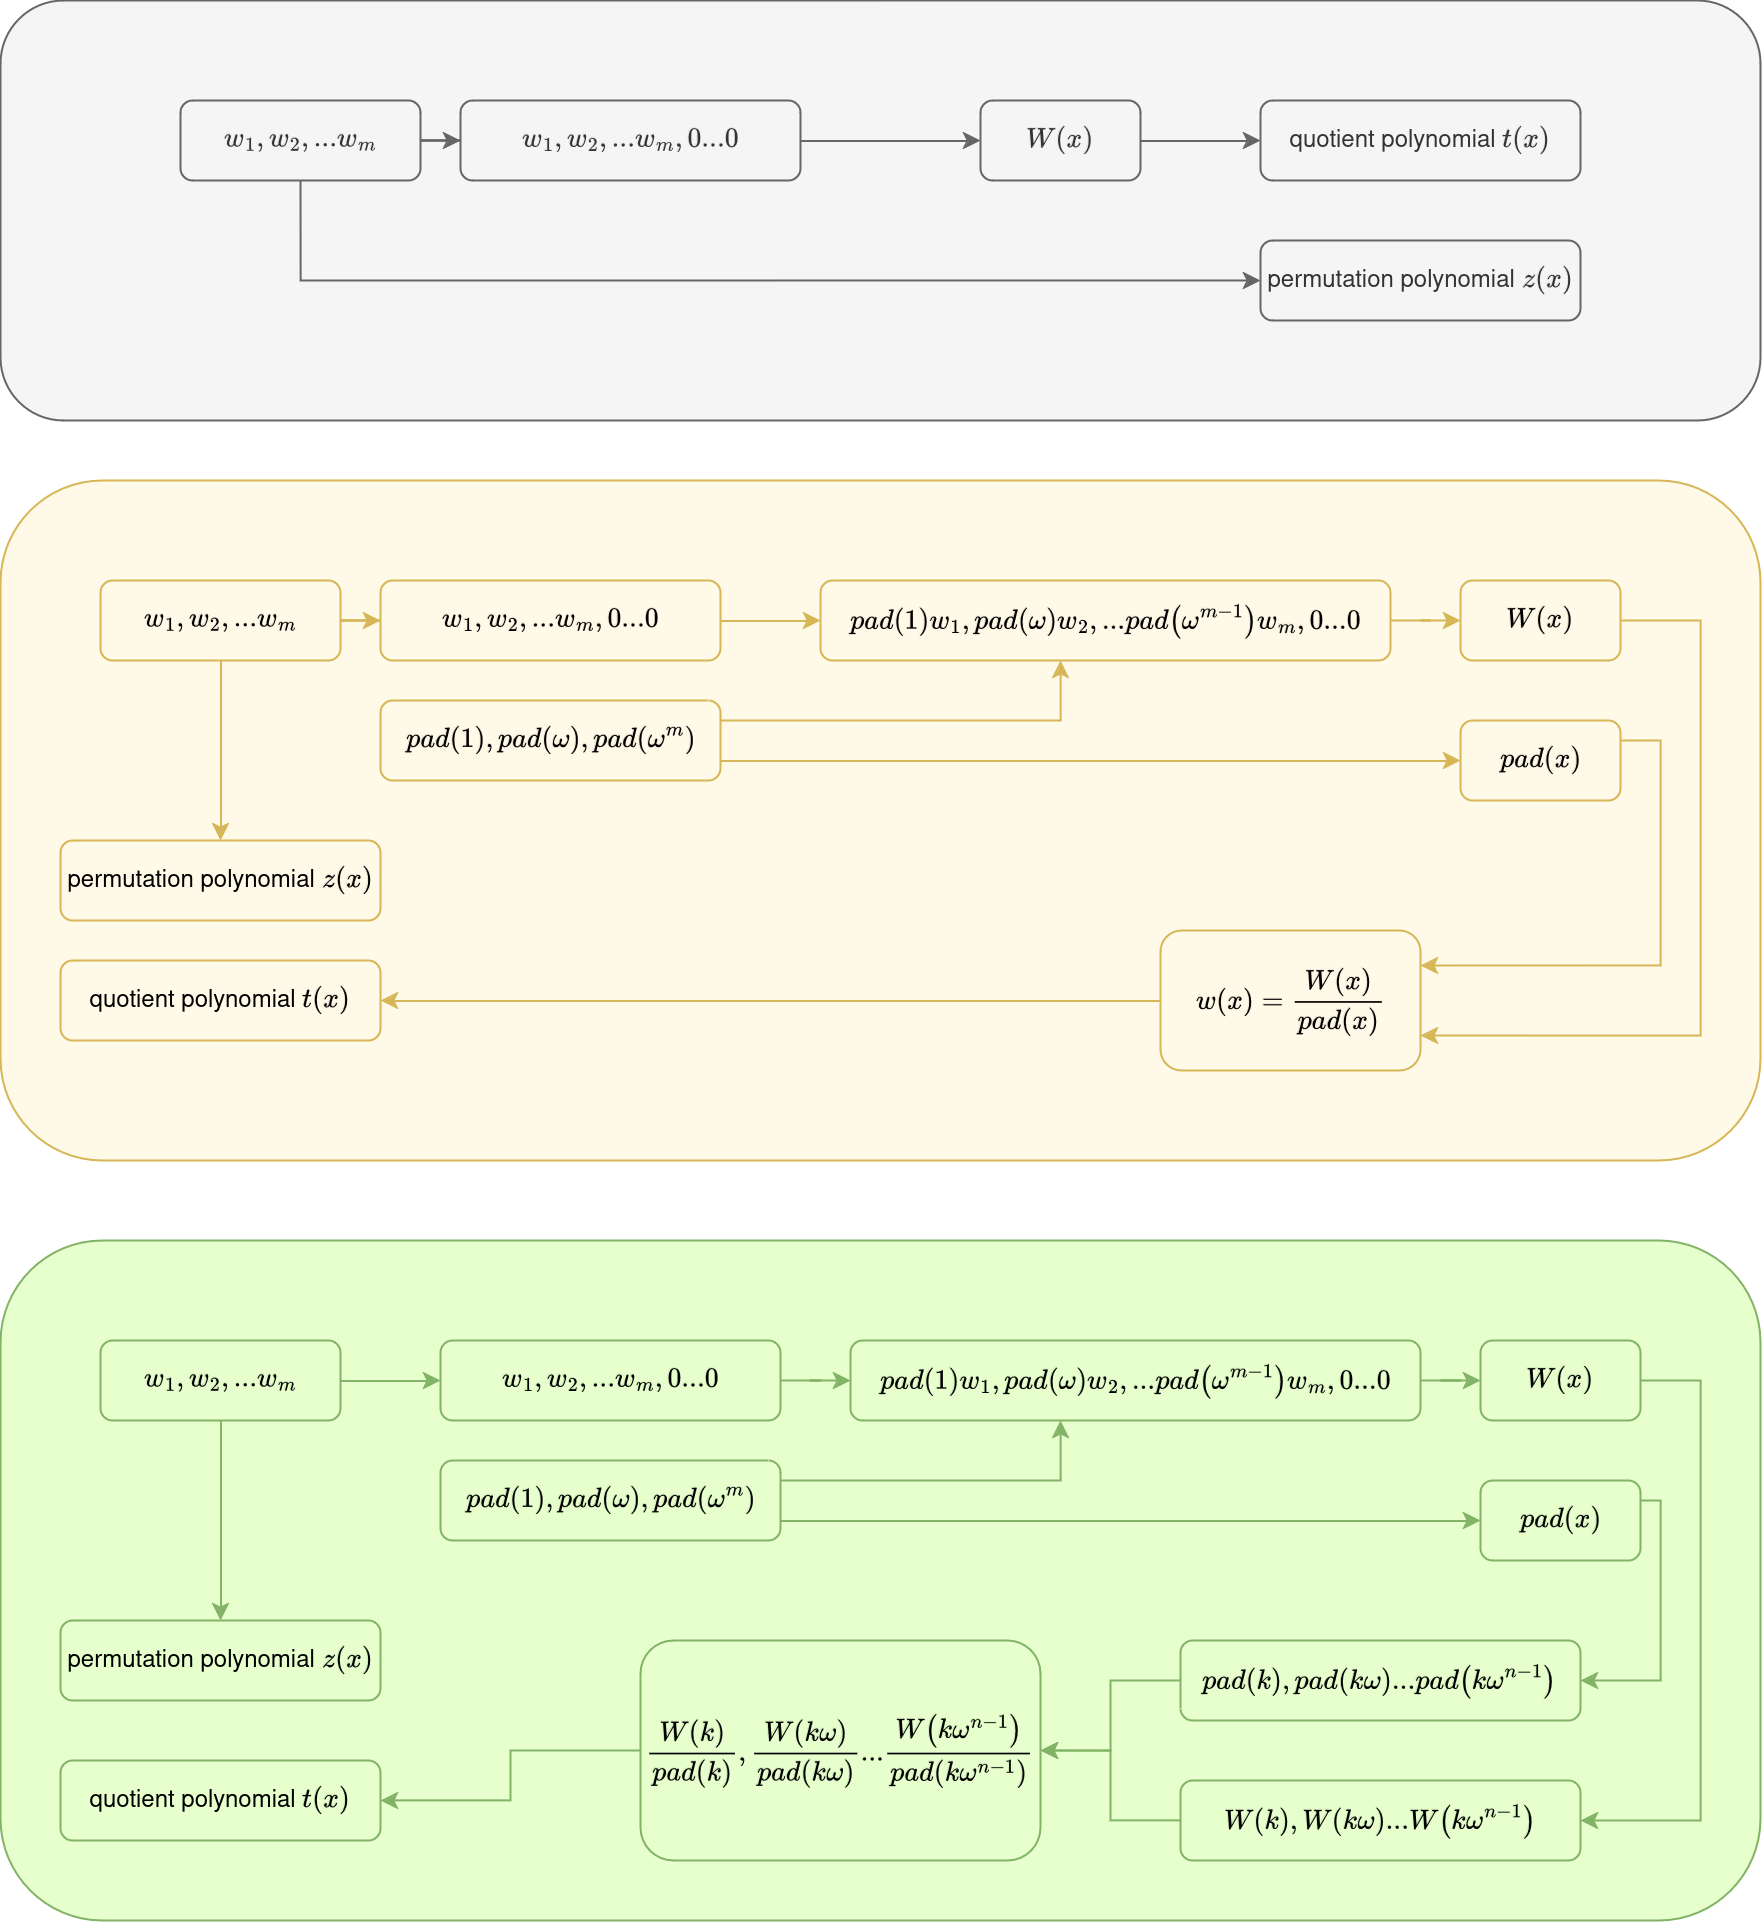

The diagram above was exported from draw.io. Its source (the exported page's mxGraphModel, read from the mxfile embedded in the PNG):
<mxGraphModel dx="1721" dy="660" grid="1" gridSize="10" guides="1" tooltips="1" connect="1" arrows="1" fold="1" page="1" pageScale="1" pageWidth="850" pageHeight="1100" math="1" shadow="0">
  <root>
    <mxCell id="0" />
    <mxCell id="1" parent="0" />
    <mxCell id="L8mAkmhd5gvpwKdm4x6I-2" value="" style="rounded=1;whiteSpace=wrap;html=1;fillColor=#E6FFCC;strokeColor=#82b366;" vertex="1" parent="1">
      <mxGeometry x="80" y="710" width="880" height="340" as="geometry" />
    </mxCell>
    <mxCell id="L8mAkmhd5gvpwKdm4x6I-15" style="edgeStyle=orthogonalEdgeStyle;rounded=0;orthogonalLoop=1;jettySize=auto;html=1;entryX=0;entryY=0.5;entryDx=0;entryDy=0;fillColor=#d5e8d4;strokeColor=#82b366;" edge="1" parent="1" source="L8mAkmhd5gvpwKdm4x6I-3" target="L8mAkmhd5gvpwKdm4x6I-4">
      <mxGeometry relative="1" as="geometry" />
    </mxCell>
    <mxCell id="L8mAkmhd5gvpwKdm4x6I-26" style="edgeStyle=orthogonalEdgeStyle;rounded=0;orthogonalLoop=1;jettySize=auto;html=1;fillColor=#d5e8d4;strokeColor=#82b366;" edge="1" parent="1" source="L8mAkmhd5gvpwKdm4x6I-3" target="L8mAkmhd5gvpwKdm4x6I-14">
      <mxGeometry relative="1" as="geometry" />
    </mxCell>
    <mxCell id="L8mAkmhd5gvpwKdm4x6I-3" value="`w_1, w_2, \ldots w_m`" style="rounded=1;whiteSpace=wrap;html=1;fillColor=#E6FFCC;strokeColor=#82b366;" vertex="1" parent="1">
      <mxGeometry x="130" y="760" width="120" height="40" as="geometry" />
    </mxCell>
    <mxCell id="L8mAkmhd5gvpwKdm4x6I-16" style="edgeStyle=orthogonalEdgeStyle;rounded=0;orthogonalLoop=1;jettySize=auto;html=1;fillColor=#d5e8d4;strokeColor=#82b366;" edge="1" parent="1" source="L8mAkmhd5gvpwKdm4x6I-4" target="L8mAkmhd5gvpwKdm4x6I-9">
      <mxGeometry relative="1" as="geometry" />
    </mxCell>
    <mxCell id="L8mAkmhd5gvpwKdm4x6I-4" value="`w_1, w_2, \ldots w_m, 0 \ldots 0`" style="rounded=1;whiteSpace=wrap;html=1;fillColor=#E6FFCC;strokeColor=#82b366;" vertex="1" parent="1">
      <mxGeometry x="300" y="760" width="170" height="40" as="geometry" />
    </mxCell>
    <mxCell id="L8mAkmhd5gvpwKdm4x6I-21" style="edgeStyle=orthogonalEdgeStyle;rounded=0;orthogonalLoop=1;jettySize=auto;html=1;entryX=1;entryY=0.5;entryDx=0;entryDy=0;fillColor=#d5e8d4;strokeColor=#82b366;" edge="1" parent="1" source="L8mAkmhd5gvpwKdm4x6I-5" target="L8mAkmhd5gvpwKdm4x6I-8">
      <mxGeometry relative="1" as="geometry">
        <Array as="points">
          <mxPoint x="930" y="780" />
          <mxPoint x="930" y="1000" />
        </Array>
      </mxGeometry>
    </mxCell>
    <mxCell id="L8mAkmhd5gvpwKdm4x6I-5" value="`W(x)`" style="rounded=1;whiteSpace=wrap;html=1;fillColor=#E6FFCC;strokeColor=#82b366;" vertex="1" parent="1">
      <mxGeometry x="820" y="760" width="80" height="40" as="geometry" />
    </mxCell>
    <mxCell id="L8mAkmhd5gvpwKdm4x6I-17" style="edgeStyle=orthogonalEdgeStyle;rounded=0;orthogonalLoop=1;jettySize=auto;html=1;exitX=1;exitY=0.25;exitDx=0;exitDy=0;fillColor=#d5e8d4;strokeColor=#82b366;" edge="1" parent="1" source="L8mAkmhd5gvpwKdm4x6I-6" target="L8mAkmhd5gvpwKdm4x6I-9">
      <mxGeometry relative="1" as="geometry">
        <Array as="points">
          <mxPoint x="610" y="830" />
        </Array>
      </mxGeometry>
    </mxCell>
    <mxCell id="L8mAkmhd5gvpwKdm4x6I-18" style="edgeStyle=orthogonalEdgeStyle;rounded=0;orthogonalLoop=1;jettySize=auto;html=1;exitX=1;exitY=0.75;exitDx=0;exitDy=0;fillColor=#d5e8d4;strokeColor=#82b366;" edge="1" parent="1" source="L8mAkmhd5gvpwKdm4x6I-6" target="L8mAkmhd5gvpwKdm4x6I-7">
      <mxGeometry relative="1" as="geometry" />
    </mxCell>
    <mxCell id="L8mAkmhd5gvpwKdm4x6I-6" value="`pad(1), pad(\omega), \pad(\omega^m)`" style="rounded=1;whiteSpace=wrap;html=1;fillColor=#E6FFCC;strokeColor=#82b366;" vertex="1" parent="1">
      <mxGeometry x="300" y="820" width="170" height="40" as="geometry" />
    </mxCell>
    <mxCell id="L8mAkmhd5gvpwKdm4x6I-20" style="edgeStyle=orthogonalEdgeStyle;rounded=0;orthogonalLoop=1;jettySize=auto;html=1;entryX=1;entryY=0.5;entryDx=0;entryDy=0;fillColor=#d5e8d4;strokeColor=#82b366;" edge="1" parent="1" source="L8mAkmhd5gvpwKdm4x6I-7" target="L8mAkmhd5gvpwKdm4x6I-11">
      <mxGeometry relative="1" as="geometry">
        <Array as="points">
          <mxPoint x="910" y="840" />
          <mxPoint x="910" y="930" />
        </Array>
      </mxGeometry>
    </mxCell>
    <mxCell id="L8mAkmhd5gvpwKdm4x6I-7" value="`pad(x)`" style="rounded=1;whiteSpace=wrap;html=1;fillColor=#E6FFCC;strokeColor=#82b366;" vertex="1" parent="1">
      <mxGeometry x="820" y="830" width="80" height="40" as="geometry" />
    </mxCell>
    <mxCell id="L8mAkmhd5gvpwKdm4x6I-24" style="edgeStyle=orthogonalEdgeStyle;rounded=0;orthogonalLoop=1;jettySize=auto;html=1;fillColor=#d5e8d4;strokeColor=#82b366;" edge="1" parent="1" source="L8mAkmhd5gvpwKdm4x6I-8" target="L8mAkmhd5gvpwKdm4x6I-12">
      <mxGeometry relative="1" as="geometry" />
    </mxCell>
    <mxCell id="L8mAkmhd5gvpwKdm4x6I-8" value="`W(k), W(k\omega) \ldots W(k\omega^{n-1})`" style="rounded=1;whiteSpace=wrap;html=1;fillColor=#E6FFCC;strokeColor=#82b366;" vertex="1" parent="1">
      <mxGeometry x="670" y="980" width="200" height="40" as="geometry" />
    </mxCell>
    <mxCell id="L8mAkmhd5gvpwKdm4x6I-19" style="edgeStyle=orthogonalEdgeStyle;rounded=0;orthogonalLoop=1;jettySize=auto;html=1;fillColor=#d5e8d4;strokeColor=#82b366;" edge="1" parent="1" source="L8mAkmhd5gvpwKdm4x6I-9" target="L8mAkmhd5gvpwKdm4x6I-5">
      <mxGeometry relative="1" as="geometry" />
    </mxCell>
    <mxCell id="L8mAkmhd5gvpwKdm4x6I-9" value="`pad(1)w_1, pad(\omega)w_2, \ldots pad(\omega^{m-1})w_m, 0 \ldots 0`" style="rounded=1;whiteSpace=wrap;html=1;fillColor=#E6FFCC;strokeColor=#82b366;" vertex="1" parent="1">
      <mxGeometry x="505" y="760" width="285" height="40" as="geometry" />
    </mxCell>
    <mxCell id="L8mAkmhd5gvpwKdm4x6I-25" style="edgeStyle=orthogonalEdgeStyle;rounded=0;orthogonalLoop=1;jettySize=auto;html=1;entryX=1;entryY=0.5;entryDx=0;entryDy=0;fillColor=#d5e8d4;strokeColor=#82b366;" edge="1" parent="1" source="L8mAkmhd5gvpwKdm4x6I-11" target="L8mAkmhd5gvpwKdm4x6I-12">
      <mxGeometry relative="1" as="geometry" />
    </mxCell>
    <mxCell id="L8mAkmhd5gvpwKdm4x6I-11" value="`pad(k), pad(k\omega)\ldotspad(k\omega^{n-1})`" style="rounded=1;whiteSpace=wrap;html=1;fillColor=#E6FFCC;strokeColor=#82b366;" vertex="1" parent="1">
      <mxGeometry x="670" y="910" width="200" height="40" as="geometry" />
    </mxCell>
    <mxCell id="L8mAkmhd5gvpwKdm4x6I-27" style="edgeStyle=orthogonalEdgeStyle;rounded=0;orthogonalLoop=1;jettySize=auto;html=1;fillColor=#d5e8d4;strokeColor=#82b366;" edge="1" parent="1" source="L8mAkmhd5gvpwKdm4x6I-12" target="L8mAkmhd5gvpwKdm4x6I-13">
      <mxGeometry relative="1" as="geometry" />
    </mxCell>
    <mxCell id="L8mAkmhd5gvpwKdm4x6I-12" value="`\frac{W(k)}{pad(k)}, \frac{W(k\omega)}{pad(k\omega)}\ldots \frac{W(k\omega^{n-1})}{pad(k\omega^{n-1})}`" style="rounded=1;whiteSpace=wrap;html=1;fillColor=#E6FFCC;strokeColor=#82b366;" vertex="1" parent="1">
      <mxGeometry x="400" y="910" width="200" height="110" as="geometry" />
    </mxCell>
    <mxCell id="L8mAkmhd5gvpwKdm4x6I-13" value="quotient polynomial `t(x)`" style="rounded=1;whiteSpace=wrap;html=1;fillColor=#E6FFCC;strokeColor=#82b366;" vertex="1" parent="1">
      <mxGeometry x="110" y="970" width="160" height="40" as="geometry" />
    </mxCell>
    <mxCell id="L8mAkmhd5gvpwKdm4x6I-14" value="permutation polynomial `z(x)`" style="rounded=1;whiteSpace=wrap;html=1;fillColor=#E6FFCC;strokeColor=#82b366;" vertex="1" parent="1">
      <mxGeometry x="110" y="900" width="160" height="40" as="geometry" />
    </mxCell>
    <mxCell id="L8mAkmhd5gvpwKdm4x6I-28" value="" style="rounded=1;whiteSpace=wrap;html=1;fillColor=#FFFAE8;strokeColor=#d6b656;gradientColor=none;" vertex="1" parent="1">
      <mxGeometry x="80" y="330" width="880" height="340" as="geometry" />
    </mxCell>
    <mxCell id="L8mAkmhd5gvpwKdm4x6I-29" style="edgeStyle=orthogonalEdgeStyle;rounded=0;orthogonalLoop=1;jettySize=auto;html=1;entryX=0;entryY=0.5;entryDx=0;entryDy=0;fillColor=#fff2cc;strokeColor=#d6b656;" edge="1" source="L8mAkmhd5gvpwKdm4x6I-31" target="L8mAkmhd5gvpwKdm4x6I-33" parent="1">
      <mxGeometry relative="1" as="geometry" />
    </mxCell>
    <mxCell id="L8mAkmhd5gvpwKdm4x6I-30" style="edgeStyle=orthogonalEdgeStyle;rounded=0;orthogonalLoop=1;jettySize=auto;html=1;fillColor=#fff2cc;strokeColor=#d6b656;" edge="1" source="L8mAkmhd5gvpwKdm4x6I-31" target="L8mAkmhd5gvpwKdm4x6I-50" parent="1">
      <mxGeometry relative="1" as="geometry" />
    </mxCell>
    <mxCell id="L8mAkmhd5gvpwKdm4x6I-31" value="`w_1, w_2, \ldots w_m`" style="rounded=1;whiteSpace=wrap;html=1;fillColor=#FFFAE8;strokeColor=#d6b656;" vertex="1" parent="1">
      <mxGeometry x="130" y="380" width="120" height="40" as="geometry" />
    </mxCell>
    <mxCell id="L8mAkmhd5gvpwKdm4x6I-32" style="edgeStyle=orthogonalEdgeStyle;rounded=0;orthogonalLoop=1;jettySize=auto;html=1;fillColor=#fff2cc;strokeColor=#d6b656;" edge="1" source="L8mAkmhd5gvpwKdm4x6I-33" target="L8mAkmhd5gvpwKdm4x6I-44" parent="1">
      <mxGeometry relative="1" as="geometry" />
    </mxCell>
    <mxCell id="L8mAkmhd5gvpwKdm4x6I-33" value="`w_1, w_2, \ldots w_m, 0 \ldots 0`" style="rounded=1;whiteSpace=wrap;html=1;fillColor=#FFFAE8;strokeColor=#d6b656;" vertex="1" parent="1">
      <mxGeometry x="270" y="380" width="170" height="40" as="geometry" />
    </mxCell>
    <mxCell id="L8mAkmhd5gvpwKdm4x6I-34" style="edgeStyle=orthogonalEdgeStyle;rounded=0;orthogonalLoop=1;jettySize=auto;html=1;entryX=1;entryY=0.75;entryDx=0;entryDy=0;fillColor=#fff2cc;strokeColor=#d6b656;" edge="1" source="L8mAkmhd5gvpwKdm4x6I-35" target="L8mAkmhd5gvpwKdm4x6I-48" parent="1">
      <mxGeometry relative="1" as="geometry">
        <mxPoint x="870" y="620" as="targetPoint" />
        <Array as="points">
          <mxPoint x="930" y="400" />
          <mxPoint x="930" y="608" />
        </Array>
      </mxGeometry>
    </mxCell>
    <mxCell id="L8mAkmhd5gvpwKdm4x6I-35" value="`W(x)`" style="rounded=1;whiteSpace=wrap;html=1;fillColor=#FFFAE8;strokeColor=#d6b656;" vertex="1" parent="1">
      <mxGeometry x="810" y="380" width="80" height="40" as="geometry" />
    </mxCell>
    <mxCell id="L8mAkmhd5gvpwKdm4x6I-36" style="edgeStyle=orthogonalEdgeStyle;rounded=0;orthogonalLoop=1;jettySize=auto;html=1;exitX=1;exitY=0.25;exitDx=0;exitDy=0;fillColor=#fff2cc;strokeColor=#d6b656;" edge="1" source="L8mAkmhd5gvpwKdm4x6I-38" target="L8mAkmhd5gvpwKdm4x6I-44" parent="1">
      <mxGeometry relative="1" as="geometry">
        <Array as="points">
          <mxPoint x="610" y="450" />
        </Array>
      </mxGeometry>
    </mxCell>
    <mxCell id="L8mAkmhd5gvpwKdm4x6I-37" style="edgeStyle=orthogonalEdgeStyle;rounded=0;orthogonalLoop=1;jettySize=auto;html=1;exitX=1;exitY=0.75;exitDx=0;exitDy=0;fillColor=#fff2cc;strokeColor=#d6b656;" edge="1" source="L8mAkmhd5gvpwKdm4x6I-38" target="L8mAkmhd5gvpwKdm4x6I-40" parent="1">
      <mxGeometry relative="1" as="geometry" />
    </mxCell>
    <mxCell id="L8mAkmhd5gvpwKdm4x6I-38" value="`pad(1), pad(\omega), \pad(\omega^m)`" style="rounded=1;whiteSpace=wrap;html=1;fillColor=#FFFAE8;strokeColor=#d6b656;" vertex="1" parent="1">
      <mxGeometry x="270" y="440" width="170" height="40" as="geometry" />
    </mxCell>
    <mxCell id="L8mAkmhd5gvpwKdm4x6I-39" style="edgeStyle=orthogonalEdgeStyle;rounded=0;orthogonalLoop=1;jettySize=auto;html=1;entryX=1;entryY=0.25;entryDx=0;entryDy=0;fillColor=#fff2cc;strokeColor=#d6b656;" edge="1" source="L8mAkmhd5gvpwKdm4x6I-40" target="L8mAkmhd5gvpwKdm4x6I-48" parent="1">
      <mxGeometry relative="1" as="geometry">
        <mxPoint x="870" y="550" as="targetPoint" />
        <Array as="points">
          <mxPoint x="910" y="460" />
          <mxPoint x="910" y="573" />
        </Array>
      </mxGeometry>
    </mxCell>
    <mxCell id="L8mAkmhd5gvpwKdm4x6I-40" value="`pad(x)`" style="rounded=1;whiteSpace=wrap;html=1;fillColor=#FFFAE8;strokeColor=#d6b656;" vertex="1" parent="1">
      <mxGeometry x="810" y="450" width="80" height="40" as="geometry" />
    </mxCell>
    <mxCell id="L8mAkmhd5gvpwKdm4x6I-43" style="edgeStyle=orthogonalEdgeStyle;rounded=0;orthogonalLoop=1;jettySize=auto;html=1;fillColor=#fff2cc;strokeColor=#d6b656;" edge="1" source="L8mAkmhd5gvpwKdm4x6I-44" target="L8mAkmhd5gvpwKdm4x6I-35" parent="1">
      <mxGeometry relative="1" as="geometry" />
    </mxCell>
    <mxCell id="L8mAkmhd5gvpwKdm4x6I-44" value="`pad(1)w_1, pad(\omega)w_2, \ldots pad(\omega^{m-1})w_m, 0 \ldots 0`" style="rounded=1;whiteSpace=wrap;html=1;fillColor=#FFFAE8;strokeColor=#d6b656;" vertex="1" parent="1">
      <mxGeometry x="490" y="380" width="285" height="40" as="geometry" />
    </mxCell>
    <mxCell id="L8mAkmhd5gvpwKdm4x6I-47" style="edgeStyle=orthogonalEdgeStyle;rounded=0;orthogonalLoop=1;jettySize=auto;html=1;fillColor=#fff2cc;strokeColor=#d6b656;" edge="1" source="L8mAkmhd5gvpwKdm4x6I-48" target="L8mAkmhd5gvpwKdm4x6I-49" parent="1">
      <mxGeometry relative="1" as="geometry" />
    </mxCell>
    <mxCell id="L8mAkmhd5gvpwKdm4x6I-48" value="`w(x) = \frac{W(x)}{pad(x)}`" style="rounded=1;whiteSpace=wrap;html=1;fillColor=#FFFAE8;strokeColor=#d6b656;" vertex="1" parent="1">
      <mxGeometry x="660" y="555" width="130" height="70" as="geometry" />
    </mxCell>
    <mxCell id="L8mAkmhd5gvpwKdm4x6I-49" value="quotient polynomial `t(x)`" style="rounded=1;whiteSpace=wrap;html=1;fillColor=#FFFAE8;strokeColor=#d6b656;" vertex="1" parent="1">
      <mxGeometry x="110" y="570" width="160" height="40" as="geometry" />
    </mxCell>
    <mxCell id="L8mAkmhd5gvpwKdm4x6I-50" value="permutation polynomial `z(x)`" style="rounded=1;whiteSpace=wrap;html=1;fillColor=#FFFAE8;strokeColor=#d6b656;" vertex="1" parent="1">
      <mxGeometry x="110" y="510" width="160" height="40" as="geometry" />
    </mxCell>
    <mxCell id="L8mAkmhd5gvpwKdm4x6I-51" value="" style="rounded=1;whiteSpace=wrap;html=1;fillColor=#f5f5f5;fontColor=#333333;strokeColor=#666666;" vertex="1" parent="1">
      <mxGeometry x="80" y="90" width="880" height="210" as="geometry" />
    </mxCell>
    <mxCell id="L8mAkmhd5gvpwKdm4x6I-52" style="edgeStyle=orthogonalEdgeStyle;rounded=0;orthogonalLoop=1;jettySize=auto;html=1;entryX=0;entryY=0.5;entryDx=0;entryDy=0;fillColor=#f5f5f5;strokeColor=#666666;" edge="1" parent="1" source="L8mAkmhd5gvpwKdm4x6I-54" target="L8mAkmhd5gvpwKdm4x6I-56">
      <mxGeometry relative="1" as="geometry" />
    </mxCell>
    <mxCell id="L8mAkmhd5gvpwKdm4x6I-70" style="edgeStyle=orthogonalEdgeStyle;rounded=0;orthogonalLoop=1;jettySize=auto;html=1;entryX=0;entryY=0.5;entryDx=0;entryDy=0;exitX=0.5;exitY=1;exitDx=0;exitDy=0;fillColor=#f5f5f5;strokeColor=#666666;" edge="1" parent="1" source="L8mAkmhd5gvpwKdm4x6I-54" target="L8mAkmhd5gvpwKdm4x6I-69">
      <mxGeometry relative="1" as="geometry">
        <Array as="points">
          <mxPoint x="230" y="230" />
        </Array>
      </mxGeometry>
    </mxCell>
    <mxCell id="L8mAkmhd5gvpwKdm4x6I-54" value="`w_1, w_2, \ldots w_m`" style="rounded=1;whiteSpace=wrap;html=1;fillColor=#f5f5f5;fontColor=#333333;strokeColor=#666666;" vertex="1" parent="1">
      <mxGeometry x="170" y="140" width="120" height="40" as="geometry" />
    </mxCell>
    <mxCell id="L8mAkmhd5gvpwKdm4x6I-55" style="edgeStyle=orthogonalEdgeStyle;rounded=0;orthogonalLoop=1;jettySize=auto;html=1;fillColor=#f5f5f5;strokeColor=#666666;" edge="1" parent="1" source="L8mAkmhd5gvpwKdm4x6I-56" target="L8mAkmhd5gvpwKdm4x6I-58">
      <mxGeometry relative="1" as="geometry">
        <mxPoint x="530" y="160.00000000000023" as="targetPoint" />
      </mxGeometry>
    </mxCell>
    <mxCell id="L8mAkmhd5gvpwKdm4x6I-56" value="`w_1, w_2, \ldots w_m, 0 \ldots 0`" style="rounded=1;whiteSpace=wrap;html=1;fillColor=#f5f5f5;fontColor=#333333;strokeColor=#666666;" vertex="1" parent="1">
      <mxGeometry x="310" y="140" width="170" height="40" as="geometry" />
    </mxCell>
    <mxCell id="L8mAkmhd5gvpwKdm4x6I-72" style="edgeStyle=orthogonalEdgeStyle;rounded=0;orthogonalLoop=1;jettySize=auto;html=1;fillColor=#f5f5f5;strokeColor=#666666;" edge="1" parent="1" source="L8mAkmhd5gvpwKdm4x6I-58" target="L8mAkmhd5gvpwKdm4x6I-68">
      <mxGeometry relative="1" as="geometry" />
    </mxCell>
    <mxCell id="L8mAkmhd5gvpwKdm4x6I-58" value="`W(x)`" style="rounded=1;whiteSpace=wrap;html=1;fillColor=#f5f5f5;fontColor=#333333;strokeColor=#666666;" vertex="1" parent="1">
      <mxGeometry x="570" y="140" width="80" height="40" as="geometry" />
    </mxCell>
    <mxCell id="L8mAkmhd5gvpwKdm4x6I-68" value="quotient polynomial `t(x)`" style="rounded=1;whiteSpace=wrap;html=1;fillColor=#f5f5f5;fontColor=#333333;strokeColor=#666666;" vertex="1" parent="1">
      <mxGeometry x="710" y="140" width="160" height="40" as="geometry" />
    </mxCell>
    <mxCell id="L8mAkmhd5gvpwKdm4x6I-69" value="permutation polynomial `z(x)`" style="rounded=1;whiteSpace=wrap;html=1;fillColor=#f5f5f5;fontColor=#333333;strokeColor=#666666;" vertex="1" parent="1">
      <mxGeometry x="710" y="210" width="160" height="40" as="geometry" />
    </mxCell>
  </root>
</mxGraphModel>